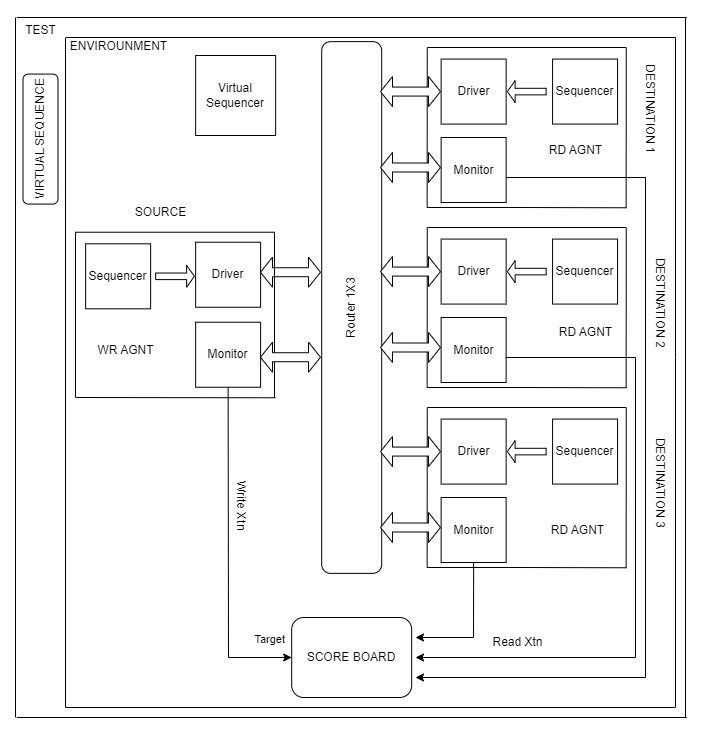

The diagram above was exported from draw.io. Its source (the exported page's mxGraphModel, read from the mxfile embedded in the PNG):
<mxGraphModel dx="1276" dy="654" grid="1" gridSize="10" guides="1" tooltips="1" connect="1" arrows="1" fold="1" page="1" pageScale="1" pageWidth="850" pageHeight="1100" math="0" shadow="0">
  <root>
    <mxCell id="0" />
    <mxCell id="1" parent="0" />
    <mxCell id="6m8TXV30G8uZJ4KEub5E-7" value="Driver" style="whiteSpace=wrap;html=1;aspect=fixed;" vertex="1" parent="1">
      <mxGeometry x="230.12" y="504.73" width="65" height="65" as="geometry" />
    </mxCell>
    <mxCell id="6m8TXV30G8uZJ4KEub5E-8" value="Router 1X3" style="rounded=1;whiteSpace=wrap;html=1;rotation=-90;" vertex="1" parent="1">
      <mxGeometry x="120.32999999999998" y="540" width="531.75" height="60" as="geometry" />
    </mxCell>
    <mxCell id="6m8TXV30G8uZJ4KEub5E-17" value="" style="shape=doubleArrow;direction=south;whiteSpace=wrap;html=1;rotation=90;" vertex="1" parent="1">
      <mxGeometry x="310" y="504.73" width="30" height="60" as="geometry" />
    </mxCell>
    <mxCell id="6m8TXV30G8uZJ4KEub5E-20" value="" style="shape=singleArrow;direction=south;whiteSpace=wrap;html=1;rotation=-90;" vertex="1" parent="1">
      <mxGeometry x="198.57" y="519.4300000000001" width="21.87" height="38.75" as="geometry" />
    </mxCell>
    <mxCell id="6m8TXV30G8uZJ4KEub5E-21" value="" style="endArrow=none;html=1;rounded=0;" edge="1" parent="1">
      <mxGeometry width="50" height="50" relative="1" as="geometry">
        <mxPoint x="110" y="660" as="sourcePoint" />
        <mxPoint x="110" y="494.73" as="targetPoint" />
      </mxGeometry>
    </mxCell>
    <mxCell id="6m8TXV30G8uZJ4KEub5E-22" value="" style="endArrow=none;html=1;rounded=0;" edge="1" parent="1">
      <mxGeometry width="50" height="50" relative="1" as="geometry">
        <mxPoint x="308.95" y="494.73" as="sourcePoint" />
        <mxPoint x="110.07" y="494.73" as="targetPoint" />
        <Array as="points" />
      </mxGeometry>
    </mxCell>
    <mxCell id="6m8TXV30G8uZJ4KEub5E-23" value="" style="endArrow=none;html=1;rounded=0;" edge="1" parent="1">
      <mxGeometry width="50" height="50" relative="1" as="geometry">
        <mxPoint x="309" y="660" as="sourcePoint" />
        <mxPoint x="309" y="494.73" as="targetPoint" />
      </mxGeometry>
    </mxCell>
    <mxCell id="6m8TXV30G8uZJ4KEub5E-25" value="" style="endArrow=none;html=1;rounded=0;" edge="1" parent="1">
      <mxGeometry width="50" height="50" relative="1" as="geometry">
        <mxPoint x="310" y="660.27" as="sourcePoint" />
        <mxPoint x="110.12" y="660" as="targetPoint" />
      </mxGeometry>
    </mxCell>
    <mxCell id="6m8TXV30G8uZJ4KEub5E-26" value="Monitor" style="whiteSpace=wrap;html=1;aspect=fixed;" vertex="1" parent="1">
      <mxGeometry x="230.12" y="584.73" width="65" height="65" as="geometry" />
    </mxCell>
    <mxCell id="6m8TXV30G8uZJ4KEub5E-30" value="Sequencer" style="whiteSpace=wrap;html=1;aspect=fixed;" vertex="1" parent="1">
      <mxGeometry x="120.12" y="506.31000000000006" width="65" height="65" as="geometry" />
    </mxCell>
    <mxCell id="6m8TXV30G8uZJ4KEub5E-58" value="Driver" style="whiteSpace=wrap;html=1;aspect=fixed;" vertex="1" parent="1">
      <mxGeometry x="475.64" y="321.58" width="65" height="65" as="geometry" />
    </mxCell>
    <mxCell id="6m8TXV30G8uZJ4KEub5E-59" value="" style="shape=singleArrow;direction=south;whiteSpace=wrap;html=1;rotation=90;" vertex="1" parent="1">
      <mxGeometry x="550.3299999999999" y="334.70000000000005" width="21.87" height="38.75" as="geometry" />
    </mxCell>
    <mxCell id="6m8TXV30G8uZJ4KEub5E-60" value="" style="endArrow=none;html=1;rounded=0;" edge="1" parent="1">
      <mxGeometry width="50" height="50" relative="1" as="geometry">
        <mxPoint x="461.64" y="470" as="sourcePoint" />
        <mxPoint x="461.76" y="310" as="targetPoint" />
      </mxGeometry>
    </mxCell>
    <mxCell id="6m8TXV30G8uZJ4KEub5E-61" value="" style="endArrow=none;html=1;rounded=0;" edge="1" parent="1">
      <mxGeometry width="50" height="50" relative="1" as="geometry">
        <mxPoint x="660.71" y="310" as="sourcePoint" />
        <mxPoint x="461.83" y="310" as="targetPoint" />
        <Array as="points" />
      </mxGeometry>
    </mxCell>
    <mxCell id="6m8TXV30G8uZJ4KEub5E-62" value="" style="endArrow=none;html=1;rounded=0;" edge="1" parent="1">
      <mxGeometry width="50" height="50" relative="1" as="geometry">
        <mxPoint x="660.64" y="470" as="sourcePoint" />
        <mxPoint x="660.76" y="310" as="targetPoint" />
      </mxGeometry>
    </mxCell>
    <mxCell id="6m8TXV30G8uZJ4KEub5E-63" value="" style="endArrow=none;html=1;rounded=0;" edge="1" parent="1">
      <mxGeometry width="50" height="50" relative="1" as="geometry">
        <mxPoint x="661.21" y="470.27" as="sourcePoint" />
        <mxPoint x="461.33" y="470" as="targetPoint" />
        <Array as="points">
          <mxPoint x="555.64" y="470" />
        </Array>
      </mxGeometry>
    </mxCell>
    <mxCell id="6m8TXV30G8uZJ4KEub5E-64" value="Monitor" style="whiteSpace=wrap;html=1;aspect=fixed;" vertex="1" parent="1">
      <mxGeometry x="475.64" y="400" width="65" height="65" as="geometry" />
    </mxCell>
    <mxCell id="6m8TXV30G8uZJ4KEub5E-65" value="Sequencer" style="whiteSpace=wrap;html=1;aspect=fixed;" vertex="1" parent="1">
      <mxGeometry x="587.08" y="321.58000000000004" width="65" height="65" as="geometry" />
    </mxCell>
    <mxCell id="6m8TXV30G8uZJ4KEub5E-66" value="" style="shape=doubleArrow;direction=south;whiteSpace=wrap;html=1;rotation=90;" vertex="1" parent="1">
      <mxGeometry x="310" y="589.73" width="30" height="60" as="geometry" />
    </mxCell>
    <mxCell id="6m8TXV30G8uZJ4KEub5E-67" value="" style="shape=doubleArrow;direction=south;whiteSpace=wrap;html=1;rotation=90;" vertex="1" parent="1">
      <mxGeometry x="430" y="324.08000000000004" width="30" height="60" as="geometry" />
    </mxCell>
    <mxCell id="6m8TXV30G8uZJ4KEub5E-68" value="" style="shape=doubleArrow;direction=south;whiteSpace=wrap;html=1;rotation=90;" vertex="1" parent="1">
      <mxGeometry x="430" y="400.00000000000006" width="30" height="60" as="geometry" />
    </mxCell>
    <mxCell id="6m8TXV30G8uZJ4KEub5E-69" value="Driver" style="whiteSpace=wrap;html=1;aspect=fixed;" vertex="1" parent="1">
      <mxGeometry x="475.64" y="501.5799999999999" width="65" height="65" as="geometry" />
    </mxCell>
    <mxCell id="6m8TXV30G8uZJ4KEub5E-70" value="" style="shape=singleArrow;direction=south;whiteSpace=wrap;html=1;rotation=90;" vertex="1" parent="1">
      <mxGeometry x="550.3299999999999" y="514.7" width="21.87" height="38.75" as="geometry" />
    </mxCell>
    <mxCell id="6m8TXV30G8uZJ4KEub5E-71" value="" style="endArrow=none;html=1;rounded=0;" edge="1" parent="1">
      <mxGeometry width="50" height="50" relative="1" as="geometry">
        <mxPoint x="461.64" y="650" as="sourcePoint" />
        <mxPoint x="461.76" y="490" as="targetPoint" />
      </mxGeometry>
    </mxCell>
    <mxCell id="6m8TXV30G8uZJ4KEub5E-72" value="" style="endArrow=none;html=1;rounded=0;" edge="1" parent="1">
      <mxGeometry width="50" height="50" relative="1" as="geometry">
        <mxPoint x="660.71" y="490" as="sourcePoint" />
        <mxPoint x="461.83000000000004" y="490" as="targetPoint" />
        <Array as="points" />
      </mxGeometry>
    </mxCell>
    <mxCell id="6m8TXV30G8uZJ4KEub5E-73" value="" style="endArrow=none;html=1;rounded=0;" edge="1" parent="1">
      <mxGeometry width="50" height="50" relative="1" as="geometry">
        <mxPoint x="660.64" y="650" as="sourcePoint" />
        <mxPoint x="660.76" y="490" as="targetPoint" />
      </mxGeometry>
    </mxCell>
    <mxCell id="6m8TXV30G8uZJ4KEub5E-74" value="" style="endArrow=none;html=1;rounded=0;" edge="1" parent="1">
      <mxGeometry width="50" height="50" relative="1" as="geometry">
        <mxPoint x="661.21" y="650.27" as="sourcePoint" />
        <mxPoint x="461.33000000000004" y="650" as="targetPoint" />
        <Array as="points">
          <mxPoint x="555.64" y="650" />
        </Array>
      </mxGeometry>
    </mxCell>
    <mxCell id="6m8TXV30G8uZJ4KEub5E-75" value="Monitor" style="whiteSpace=wrap;html=1;aspect=fixed;" vertex="1" parent="1">
      <mxGeometry x="475.64" y="580" width="65" height="65" as="geometry" />
    </mxCell>
    <mxCell id="6m8TXV30G8uZJ4KEub5E-76" value="Sequencer" style="whiteSpace=wrap;html=1;aspect=fixed;" vertex="1" parent="1">
      <mxGeometry x="587.08" y="501.58000000000004" width="65" height="65" as="geometry" />
    </mxCell>
    <mxCell id="6m8TXV30G8uZJ4KEub5E-77" value="" style="shape=doubleArrow;direction=south;whiteSpace=wrap;html=1;rotation=90;" vertex="1" parent="1">
      <mxGeometry x="430" y="504.08000000000004" width="30" height="60" as="geometry" />
    </mxCell>
    <mxCell id="6m8TXV30G8uZJ4KEub5E-78" value="" style="shape=doubleArrow;direction=south;whiteSpace=wrap;html=1;rotation=90;" vertex="1" parent="1">
      <mxGeometry x="430" y="580.0000000000001" width="30" height="60" as="geometry" />
    </mxCell>
    <mxCell id="6m8TXV30G8uZJ4KEub5E-79" value="Driver" style="whiteSpace=wrap;html=1;aspect=fixed;" vertex="1" parent="1">
      <mxGeometry x="475.64" y="681.5799999999999" width="65" height="65" as="geometry" />
    </mxCell>
    <mxCell id="6m8TXV30G8uZJ4KEub5E-80" value="" style="shape=singleArrow;direction=south;whiteSpace=wrap;html=1;rotation=90;" vertex="1" parent="1">
      <mxGeometry x="550.3299999999999" y="694.7" width="21.87" height="38.75" as="geometry" />
    </mxCell>
    <mxCell id="6m8TXV30G8uZJ4KEub5E-81" value="" style="endArrow=none;html=1;rounded=0;" edge="1" parent="1">
      <mxGeometry width="50" height="50" relative="1" as="geometry">
        <mxPoint x="461.64" y="830" as="sourcePoint" />
        <mxPoint x="461.76" y="670" as="targetPoint" />
      </mxGeometry>
    </mxCell>
    <mxCell id="6m8TXV30G8uZJ4KEub5E-82" value="" style="endArrow=none;html=1;rounded=0;" edge="1" parent="1">
      <mxGeometry width="50" height="50" relative="1" as="geometry">
        <mxPoint x="660.71" y="670" as="sourcePoint" />
        <mxPoint x="461.8299999999999" y="670" as="targetPoint" />
        <Array as="points" />
      </mxGeometry>
    </mxCell>
    <mxCell id="6m8TXV30G8uZJ4KEub5E-83" value="" style="endArrow=none;html=1;rounded=0;" edge="1" parent="1">
      <mxGeometry width="50" height="50" relative="1" as="geometry">
        <mxPoint x="660.64" y="830" as="sourcePoint" />
        <mxPoint x="660.76" y="670" as="targetPoint" />
      </mxGeometry>
    </mxCell>
    <mxCell id="6m8TXV30G8uZJ4KEub5E-84" value="" style="endArrow=none;html=1;rounded=0;" edge="1" parent="1">
      <mxGeometry width="50" height="50" relative="1" as="geometry">
        <mxPoint x="661.21" y="830.27" as="sourcePoint" />
        <mxPoint x="461.3299999999999" y="830" as="targetPoint" />
        <Array as="points">
          <mxPoint x="555.64" y="830" />
        </Array>
      </mxGeometry>
    </mxCell>
    <mxCell id="6m8TXV30G8uZJ4KEub5E-85" value="Monitor" style="whiteSpace=wrap;html=1;aspect=fixed;" vertex="1" parent="1">
      <mxGeometry x="475.64" y="760" width="65" height="65" as="geometry" />
    </mxCell>
    <mxCell id="6m8TXV30G8uZJ4KEub5E-86" value="Sequencer" style="whiteSpace=wrap;html=1;aspect=fixed;" vertex="1" parent="1">
      <mxGeometry x="587.08" y="681.58" width="65" height="65" as="geometry" />
    </mxCell>
    <mxCell id="6m8TXV30G8uZJ4KEub5E-87" value="" style="shape=doubleArrow;direction=south;whiteSpace=wrap;html=1;rotation=90;" vertex="1" parent="1">
      <mxGeometry x="430" y="684.08" width="30" height="60" as="geometry" />
    </mxCell>
    <mxCell id="6m8TXV30G8uZJ4KEub5E-88" value="" style="shape=doubleArrow;direction=south;whiteSpace=wrap;html=1;rotation=90;" vertex="1" parent="1">
      <mxGeometry x="430" y="760" width="30" height="60" as="geometry" />
    </mxCell>
    <mxCell id="6m8TXV30G8uZJ4KEub5E-89" value="" style="endArrow=none;html=1;rounded=0;" edge="1" parent="1">
      <mxGeometry width="50" height="50" relative="1" as="geometry">
        <mxPoint x="100" y="970" as="sourcePoint" />
        <mxPoint x="100" y="300" as="targetPoint" />
      </mxGeometry>
    </mxCell>
    <mxCell id="6m8TXV30G8uZJ4KEub5E-92" value="" style="endArrow=none;html=1;rounded=0;" edge="1" parent="1">
      <mxGeometry width="50" height="50" relative="1" as="geometry">
        <mxPoint x="710" y="300" as="sourcePoint" />
        <mxPoint x="100.43999999999997" y="300" as="targetPoint" />
      </mxGeometry>
    </mxCell>
    <mxCell id="6m8TXV30G8uZJ4KEub5E-93" value="" style="endArrow=none;html=1;rounded=0;" edge="1" parent="1">
      <mxGeometry width="50" height="50" relative="1" as="geometry">
        <mxPoint x="710" y="970" as="sourcePoint" />
        <mxPoint x="100" y="970" as="targetPoint" />
      </mxGeometry>
    </mxCell>
    <mxCell id="6m8TXV30G8uZJ4KEub5E-94" value="Virtual Sequencer" style="whiteSpace=wrap;html=1;aspect=fixed;" vertex="1" parent="1">
      <mxGeometry x="230.12" y="318" width="80" height="80" as="geometry" />
    </mxCell>
    <mxCell id="6m8TXV30G8uZJ4KEub5E-95" value="" style="endArrow=none;html=1;rounded=0;" edge="1" parent="1">
      <mxGeometry width="50" height="50" relative="1" as="geometry">
        <mxPoint x="50" y="980" as="sourcePoint" />
        <mxPoint x="50" y="280" as="targetPoint" />
      </mxGeometry>
    </mxCell>
    <mxCell id="6m8TXV30G8uZJ4KEub5E-96" value="" style="endArrow=classic;html=1;rounded=0;edgeStyle=elbowEdgeStyle;" edge="1" parent="1">
      <mxGeometry relative="1" as="geometry">
        <mxPoint x="540.64" y="440" as="sourcePoint" />
        <mxPoint x="450" y="940" as="targetPoint" />
        <Array as="points">
          <mxPoint x="680" y="690" />
        </Array>
      </mxGeometry>
    </mxCell>
    <mxCell id="6m8TXV30G8uZJ4KEub5E-103" value="" style="endArrow=classic;html=1;rounded=0;edgeStyle=elbowEdgeStyle;exitX=0.5;exitY=1;exitDx=0;exitDy=0;" edge="1" parent="1" source="6m8TXV30G8uZJ4KEub5E-85">
      <mxGeometry relative="1" as="geometry">
        <mxPoint x="490" y="870" as="sourcePoint" />
        <mxPoint x="450" y="900" as="targetPoint" />
        <Array as="points">
          <mxPoint x="508" y="890" />
        </Array>
      </mxGeometry>
    </mxCell>
    <mxCell id="6m8TXV30G8uZJ4KEub5E-107" value="" style="endArrow=classic;html=1;rounded=0;edgeStyle=elbowEdgeStyle;colour = green;" edge="1" parent="1">
      <mxGeometry relative="1" as="geometry">
        <mxPoint x="540" y="620" as="sourcePoint" />
        <mxPoint x="450" y="920" as="targetPoint" />
        <Array as="points">
          <mxPoint x="670" y="770" />
        </Array>
      </mxGeometry>
    </mxCell>
    <mxCell id="6m8TXV30G8uZJ4KEub5E-113" value="SCORE BOARD" style="rounded=1;whiteSpace=wrap;html=1;" vertex="1" parent="1">
      <mxGeometry x="326.2" y="880" width="120" height="80" as="geometry" />
    </mxCell>
    <mxCell id="6m8TXV30G8uZJ4KEub5E-115" value="" style="endArrow=classic;html=1;rounded=0;edgeStyle=elbowEdgeStyle;exitX=0.5;exitY=1;exitDx=0;exitDy=0;entryX=0;entryY=0.5;entryDx=0;entryDy=0;" edge="1" parent="1" source="6m8TXV30G8uZJ4KEub5E-26" target="6m8TXV30G8uZJ4KEub5E-113">
      <mxGeometry relative="1" as="geometry">
        <mxPoint x="225.64" y="730" as="sourcePoint" />
        <mxPoint x="135" y="1230" as="targetPoint" />
        <Array as="points">
          <mxPoint x="263" y="930" />
        </Array>
      </mxGeometry>
    </mxCell>
    <mxCell id="6m8TXV30G8uZJ4KEub5E-117" value="Target" style="edgeLabel;resizable=0;html=1;;align=right;verticalAlign=bottom;" connectable="0" vertex="1" parent="6m8TXV30G8uZJ4KEub5E-115">
      <mxGeometry x="1" relative="1" as="geometry">
        <mxPoint x="-6" y="-10" as="offset" />
      </mxGeometry>
    </mxCell>
    <mxCell id="6m8TXV30G8uZJ4KEub5E-118" value="" style="endArrow=none;html=1;rounded=0;" edge="1" parent="1">
      <mxGeometry width="50" height="50" relative="1" as="geometry">
        <mxPoint x="710" y="970" as="sourcePoint" />
        <mxPoint x="710" y="300" as="targetPoint" />
        <Array as="points">
          <mxPoint x="710" y="620" />
        </Array>
      </mxGeometry>
    </mxCell>
    <mxCell id="6m8TXV30G8uZJ4KEub5E-119" value="ENVIROUNMENT" style="text;html=1;align=center;verticalAlign=middle;resizable=0;points=[];autosize=1;strokeColor=none;fillColor=none;" vertex="1" parent="1">
      <mxGeometry x="92.62" y="294.08" width="120" height="30" as="geometry" />
    </mxCell>
    <mxCell id="6m8TXV30G8uZJ4KEub5E-120" value="" style="endArrow=none;html=1;rounded=0;" edge="1" parent="1">
      <mxGeometry width="50" height="50" relative="1" as="geometry">
        <mxPoint x="721.21" y="280" as="sourcePoint" />
        <mxPoint x="51.21" y="280" as="targetPoint" />
      </mxGeometry>
    </mxCell>
    <mxCell id="6m8TXV30G8uZJ4KEub5E-122" value="WR AGNT" style="text;html=1;align=center;verticalAlign=middle;resizable=0;points=[];autosize=1;strokeColor=none;fillColor=none;" vertex="1" parent="1">
      <mxGeometry x="120" y="598" width="80" height="30" as="geometry" />
    </mxCell>
    <mxCell id="6m8TXV30G8uZJ4KEub5E-123" value="RD AGNT" style="text;html=1;align=center;verticalAlign=middle;resizable=0;points=[];autosize=1;strokeColor=none;fillColor=none;" vertex="1" parent="1">
      <mxGeometry x="570" y="398" width="80" height="30" as="geometry" />
    </mxCell>
    <mxCell id="6m8TXV30G8uZJ4KEub5E-124" value="RD AGNT" style="text;html=1;align=center;verticalAlign=middle;resizable=0;points=[];autosize=1;strokeColor=none;fillColor=none;" vertex="1" parent="1">
      <mxGeometry x="579.58" y="580" width="80" height="30" as="geometry" />
    </mxCell>
    <mxCell id="6m8TXV30G8uZJ4KEub5E-125" value="RD AGNT" style="text;html=1;align=center;verticalAlign=middle;resizable=0;points=[];autosize=1;strokeColor=none;fillColor=none;" vertex="1" parent="1">
      <mxGeometry x="572.08" y="777.5" width="80" height="30" as="geometry" />
    </mxCell>
    <mxCell id="6m8TXV30G8uZJ4KEub5E-126" value="SOURCE" style="text;html=1;align=center;verticalAlign=middle;resizable=0;points=[];autosize=1;strokeColor=none;fillColor=none;" vertex="1" parent="1">
      <mxGeometry x="160.12" y="460" width="70" height="30" as="geometry" />
    </mxCell>
    <mxCell id="6m8TXV30G8uZJ4KEub5E-129" value="DESTINATION 1" style="text;html=1;align=center;verticalAlign=middle;resizable=0;points=[];autosize=1;strokeColor=none;fillColor=none;rotation=90;" vertex="1" parent="1">
      <mxGeometry x="630" y="356.58" width="110" height="30" as="geometry" />
    </mxCell>
    <mxCell id="6m8TXV30G8uZJ4KEub5E-130" value="DESTINATION 3" style="text;html=1;align=center;verticalAlign=middle;resizable=0;points=[];autosize=1;strokeColor=none;fillColor=none;rotation=90;" vertex="1" parent="1">
      <mxGeometry x="640" y="730" width="110" height="30" as="geometry" />
    </mxCell>
    <mxCell id="6m8TXV30G8uZJ4KEub5E-131" value="DESTINATION 2" style="text;html=1;align=center;verticalAlign=middle;resizable=0;points=[];autosize=1;strokeColor=none;fillColor=none;rotation=90;" vertex="1" parent="1">
      <mxGeometry x="640" y="550" width="110" height="30" as="geometry" />
    </mxCell>
    <mxCell id="6m8TXV30G8uZJ4KEub5E-132" value="TEST" style="text;html=1;align=center;verticalAlign=middle;resizable=0;points=[];autosize=1;strokeColor=none;fillColor=none;" vertex="1" parent="1">
      <mxGeometry x="50" y="278" width="50" height="30" as="geometry" />
    </mxCell>
    <mxCell id="6m8TXV30G8uZJ4KEub5E-133" value="" style="endArrow=none;html=1;rounded=0;" edge="1" parent="1">
      <mxGeometry width="50" height="50" relative="1" as="geometry">
        <mxPoint x="720" y="980" as="sourcePoint" />
        <mxPoint x="720" y="280" as="targetPoint" />
      </mxGeometry>
    </mxCell>
    <mxCell id="6m8TXV30G8uZJ4KEub5E-134" value="" style="endArrow=none;html=1;rounded=0;" edge="1" parent="1">
      <mxGeometry width="50" height="50" relative="1" as="geometry">
        <mxPoint x="721.21" y="980" as="sourcePoint" />
        <mxPoint x="51.21" y="980" as="targetPoint" />
      </mxGeometry>
    </mxCell>
    <mxCell id="6m8TXV30G8uZJ4KEub5E-135" value="VIRTUAL SEQUENCE" style="rounded=1;whiteSpace=wrap;html=1;rotation=-90;" vertex="1" parent="1">
      <mxGeometry x="10" y="384.08" width="130" height="35" as="geometry" />
    </mxCell>
    <mxCell id="6m8TXV30G8uZJ4KEub5E-136" value="&lt;blockquote style=&quot;margin: 0 0 0 40px; border: none; padding: 0px;&quot;&gt;Write Xtn&lt;/blockquote&gt;" style="text;html=1;align=center;verticalAlign=middle;resizable=0;points=[];autosize=1;strokeColor=none;fillColor=none;rotation=90;" vertex="1" parent="1">
      <mxGeometry x="220.44" y="733.45" width="110" height="30" as="geometry" />
    </mxCell>
    <mxCell id="6m8TXV30G8uZJ4KEub5E-137" value="&lt;blockquote style=&quot;margin: 0 0 0 40px; border: none; padding: 0px;&quot;&gt;Read Xtn&lt;/blockquote&gt;" style="text;html=1;align=center;verticalAlign=middle;resizable=0;points=[];autosize=1;strokeColor=none;fillColor=none;rotation=0;" vertex="1" parent="1">
      <mxGeometry x="477.08" y="890" width="110" height="30" as="geometry" />
    </mxCell>
  </root>
</mxGraphModel>